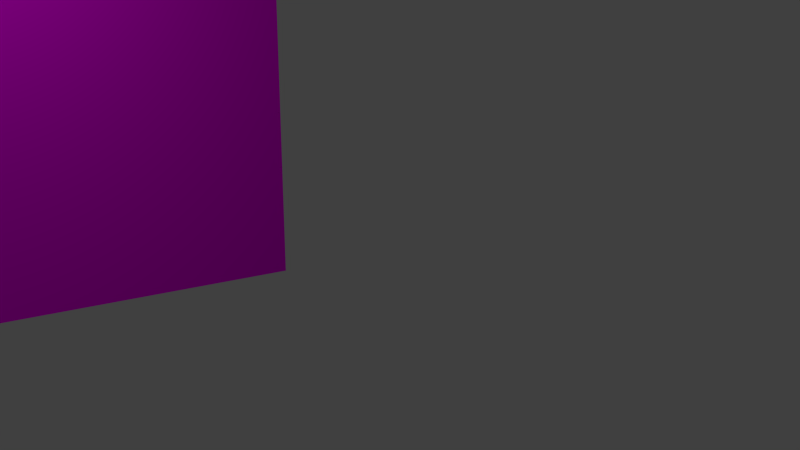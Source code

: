 # Source: SK_Shot-Grundbau.blend  (saved by Blender 2.76.0; exported with 4.5.12 LTS)
import bpy
from mathutils import Matrix  # noqa: F401  (used for matrix-valued properties, if any)

bpy.ops.wm.read_factory_settings(use_empty=True)
scene = bpy.context.scene
scene.name = 'Scene'

# ---- collections
col_collection_1 = bpy.data.collections.new('Collection 1'); scene.collection.children.link(col_collection_1)
col_collection_2 = bpy.data.collections.new('Collection 2'); scene.collection.children.link(col_collection_2)
col_waende_001 = bpy.data.collections.new('Waende.001')  # instanced only; not linked into the scene
col_hundek_rbchen = bpy.data.collections.new('Hundekörbchen')  # instanced only; not linked into the scene
col_sofa = bpy.data.collections.new('Sofa')  # instanced only; not linked into the scene
col_tisch_mit_geb_ck_und_milch = bpy.data.collections.new('Tisch mit Gebäck und Milch')  # instanced only; not linked into the scene
col_boden = bpy.data.collections.new('Boden')  # instanced only; not linked into the scene
col_kamin_mit_feuer = bpy.data.collections.new('Kamin mit Feuer')  # instanced only; not linked into the scene
col_tannenliane = bpy.data.collections.new('Tannenliane')  # instanced only; not linked into the scene
col_decke_mit_licht = bpy.data.collections.new('Decke mit Licht')  # instanced only; not linked into the scene

# ---- images (referenced by path relative to the original .blend; pixels are not part of the script)
import os
ASSET_DIR = os.environ.get("B2B_ASSET_DIR", "")  # directory of the original .blend (textures are referenced by path, not embedded)
HERE = os.path.dirname(os.path.abspath(__file__))  # packed textures are extracted next to this script under _unpacked/

def load_image(name, relpath, width, height, colorspace="sRGB"):
    """Load a texture the original file referenced (path relative to the .blend, or extracted next to this script)."""
    p = next((c for c in (os.path.join(HERE, relpath), os.path.join(ASSET_DIR, relpath)) if relpath and os.path.exists(c)), "")
    if p:
        img = bpy.data.images.load(p, check_existing=True)
        img.name = name
    else:  # same state as the original file: an image datablock whose file is absent (Cycles renders it pink)
        img = bpy.data.images.new(name, width, height)
        img.source = "FILE"
        img.filepath = "//" + (relpath or name)
    img.colorspace_settings.name = colorspace
    return img
img_reichenbachtal_jpg = load_image('reichenbachtal.jpg', 'reichenbachtal.jpg', 1024, 1024, 'sRGB')

# ---- materials (node trees are filled in below, after node groups)
mat_world = bpy.data.materials.new('World')
mat_world.alpha_threshold = 0.0
mat_world.roughness = 0.5

# ---- material node trees
mat_world.use_nodes = True; mat_world.node_tree.nodes.clear()
_N = mat_world.node_tree.nodes; _L = mat_world.node_tree.links
n0 = _N.new('ShaderNodeOutputMaterial'); n0.name = 'Material Output'; n0.location = (300, 300)
n1 = _N.new('ShaderNodeBsdfDiffuse'); n1.name = 'Diffuse BSDF'; n1.location = (10, 300)
n2 = _N.new('ShaderNodeTexImage'); n2.name = 'Image Texture'; n2.location = (-180, 300)
n2.width = 140
n2.image = img_reichenbachtal_jpg
_L.new(n1.outputs[0], n0.inputs[0])
_L.new(n2.outputs[0], n1.inputs[0])
n0.is_active_output = True

# ---- world
world_world = bpy.data.worlds.new('World'); scene.world = world_world
world_world.color = (0.05088, 0.05088, 0.05088)
world_world.use_sun_shadow = False
world_world.sun_shadow_jitter_overblur = 0.0
world_world.cycles.sampling_method = 'MANUAL'
world_world.cycles.sample_map_resolution = 256

# ---- cameras
cam_camera = bpy.data.cameras.new('Camera')
cam_camera.clip_end = 100.0
cam_camera.lens = 35.0
cam_camera.sensor_width = 32.0
cam_camera.sensor_height = 18.0
cam_camera.ortho_scale = 7.314
cam_camera.dof.focus_distance = 0.0

# ---- lights
light_area = bpy.data.lights.new('Area', 'AREA')
light_area.transmission_factor = 0.0
light_area.energy = 314.2
light_area.shadow_buffer_clip_start = 0.5
light_area.shadow_soft_size = 0.1
light_area.shadow_maximum_resolution = 0.006
light_area.use_absolute_resolution = True
light_area.size = 0.1
light_area.size_y = 0.1
light_area.cycles.use_multiple_importance_sampling = False

# ---- meshes
me_plane = bpy.data.meshes.new('Plane')
me_plane.from_pydata([(-1.0, -1.0, 0.0), (1.0, -1.0, 0.0), (-1.0, 1.0, 0.0), (1.0, 1.0, 0.0)], [], [(0, 1, 3, 2)])
_uv = me_plane.uv_layers.new(name='UVMap')
_uv.uv.foreach_set('vector', [0.4233, 0.9999, 0.4233, 6.071e-05, 0.7921, 6.08e-05, 0.7921, 0.9999])
me_plane.materials.append(mat_world)
me_plane.use_remesh_preserve_volume = False
me_plane.use_remesh_preserve_attributes = False
me_plane.use_mirror_vertex_groups = False
me_plane.update()

# ---- objects
ob_waende_001 = bpy.data.objects.new('Waende.001', None)
ob_hundek_rbchen = bpy.data.objects.new('Hundekörbchen', None)
ob_area = bpy.data.objects.new('Area', light_area)
ob_world = bpy.data.objects.new('World', me_plane)
ob_sofa = bpy.data.objects.new('Sofa', None)
ob_tisch_mit_geb_ck_und_milch = bpy.data.objects.new('Tisch mit Gebäck und Milch', None)
ob_boden = bpy.data.objects.new('Boden', None)
ob_camera = bpy.data.objects.new('Camera', cam_camera)
ob_sphere = bpy.data.objects.new('Sphere', None)
ob_kamin_mit_feuer = bpy.data.objects.new('Kamin mit Feuer', None)
ob_tannenliane_002 = bpy.data.objects.new('Tannenliane.002', None)
ob_tannenliane_001 = bpy.data.objects.new('Tannenliane.001', None)
ob_tannenliane = bpy.data.objects.new('Tannenliane', None)
ob_decke_mit_licht = bpy.data.objects.new('Decke mit Licht', None)

# ---- transforms, parenting, visibility, modifiers, constraints
ob_waende_001.location = (0.0, 0.0, 0.0)
ob_waende_001.empty_image_offset = (0.0, 0.0)
ob_waende_001.show_instancer_for_render = False
ob_waende_001.instance_type = 'COLLECTION'
ob_waende_001.lineart.crease_threshold = 0.0
ob_hundek_rbchen.location = (3.855, 2.76, -8.941e-08)
ob_hundek_rbchen.rotation_euler = (0.0, -0.0, -1.028)
ob_hundek_rbchen.empty_image_offset = (0.0, 0.0)
ob_hundek_rbchen.show_instancer_for_render = False
ob_hundek_rbchen.instance_type = 'COLLECTION'
ob_hundek_rbchen.lineart.crease_threshold = 0.0
ob_area.location = (-13.48, 0.0, 16.26)
ob_area.rotation_euler = (0.0, 0.7244, 0.0)
ob_area.lineart.crease_threshold = 0.0
ob_world.location = (-22.93, 0.0, 6.312)
ob_world.rotation_euler = (-0.0, 1.571, 0.0)
ob_world.scale = (9.319, 12.9, 12.9)
ob_world.lineart.crease_threshold = 0.0
ob_sofa.location = (0.4535, -3.913, 0.0)
ob_sofa.scale = (1.175, 1.0, 1.0)
ob_sofa.empty_image_offset = (0.0, 0.0)
ob_sofa.show_instancer_for_render = False
ob_sofa.instance_type = 'COLLECTION'
ob_sofa.lineart.crease_threshold = 0.0
ob_tisch_mit_geb_ck_und_milch.location = (0.7174, 0.0, 0.0)
ob_tisch_mit_geb_ck_und_milch.rotation_euler = (0.0, -0.0, -1.571)
ob_tisch_mit_geb_ck_und_milch.scale = (1.124, 1.124, 1.011)
ob_tisch_mit_geb_ck_und_milch.empty_image_offset = (0.0, 0.0)
ob_tisch_mit_geb_ck_und_milch.show_instancer_for_render = False
ob_tisch_mit_geb_ck_und_milch.instance_type = 'COLLECTION'
ob_tisch_mit_geb_ck_und_milch.lineart.crease_threshold = 0.0
ob_boden.location = (3.3, 0.0, 0.0)
ob_boden.scale = (0.8895, 0.8895, 0.8895)
ob_boden.empty_image_offset = (0.0, 0.0)
ob_boden.show_instancer_for_render = False
ob_boden.instance_type = 'COLLECTION'
ob_boden.lineart.crease_threshold = 0.0
ob_camera.location = (7.481, -6.508, 5.344)
ob_camera.rotation_euler = (1.392, 0.01082, 0.8673)
ob_camera.lock_rotations_4d = False
ob_camera.empty_display_type = 'ARROWS'
ob_camera.color = (0.0, 0.0, 0.0, 0.0)
ob_camera.hide_viewport = True
ob_camera.display_type = 'WIRE'
ob_camera.lineart.crease_threshold = 0.0
ob_sphere.location = (0.0, 0.0, 0.0)
ob_kamin_mit_feuer.location = (0.5391, 7.905, -0.06871)
ob_kamin_mit_feuer.rotation_euler = (0.0, -0.0, -1.571)
ob_kamin_mit_feuer.empty_image_offset = (0.0, 0.0)
ob_kamin_mit_feuer.show_instancer_for_render = False
ob_kamin_mit_feuer.instance_type = 'COLLECTION'
ob_kamin_mit_feuer.lineart.crease_threshold = 0.0
ob_tannenliane_002.location = (2.81, 7.676, 3.387)
ob_tannenliane_002.rotation_euler = (0.0, -0.0, 3.142)
ob_tannenliane_002.scale = (0.5446, 0.3078, 0.5446)
ob_tannenliane_002.empty_image_offset = (0.0, 0.0)
ob_tannenliane_002.hide_viewport = True
ob_tannenliane_002.show_instancer_for_render = False
ob_tannenliane_002.instance_type = 'COLLECTION'
ob_tannenliane_002.lineart.crease_threshold = 0.0
ob_tannenliane_001.location = (-1.924, 7.676, 3.387)
ob_tannenliane_001.rotation_euler = (0.0, -0.0, 3.142)
ob_tannenliane_001.scale = (0.5446, 0.3078, 0.5446)
ob_tannenliane_001.empty_image_offset = (0.0, 0.0)
ob_tannenliane_001.hide_viewport = True
ob_tannenliane_001.show_instancer_for_render = False
ob_tannenliane_001.instance_type = 'COLLECTION'
ob_tannenliane_001.lineart.crease_threshold = 0.0
ob_tannenliane.location = (0.5014, 6.362, 3.387)
ob_tannenliane.rotation_euler = (0.0, -0.0, 1.571)
ob_tannenliane.scale = (0.5446, 0.5446, 0.5446)
ob_tannenliane.empty_image_offset = (0.0, 0.0)
ob_tannenliane.hide_viewport = True
ob_tannenliane.show_instancer_for_render = False
ob_tannenliane.instance_type = 'COLLECTION'
ob_tannenliane.lineart.crease_threshold = 0.0
ob_decke_mit_licht.location = (6.603, 0.0, 0.0)
ob_decke_mit_licht.rotation_euler = (0.0, -0.0, 1.571)
ob_decke_mit_licht.scale = (1.179, 1.179, 1.179)
ob_decke_mit_licht.empty_image_offset = (0.0, 0.0)
ob_decke_mit_licht.hide_viewport = True
ob_decke_mit_licht.show_instancer_for_render = False
ob_decke_mit_licht.instance_type = 'COLLECTION'
ob_decke_mit_licht.lineart.crease_threshold = 0.0
ob_waende_001.instance_collection = col_waende_001
ob_hundek_rbchen.instance_collection = col_hundek_rbchen
ob_sofa.instance_collection = col_sofa
ob_tisch_mit_geb_ck_und_milch.instance_collection = col_tisch_mit_geb_ck_und_milch
ob_boden.instance_collection = col_boden
ob_kamin_mit_feuer.instance_collection = col_kamin_mit_feuer
ob_tannenliane_002.instance_collection = col_tannenliane
ob_tannenliane_001.instance_collection = col_tannenliane
ob_tannenliane.instance_collection = col_tannenliane
ob_decke_mit_licht.instance_collection = col_decke_mit_licht

# ---- collection membership
col_collection_1.objects.link(ob_waende_001)
col_collection_1.objects.link(ob_hundek_rbchen)
col_collection_1.objects.link(ob_area)
col_collection_1.objects.link(ob_world)
col_collection_1.objects.link(ob_sofa)
col_collection_1.objects.link(ob_tisch_mit_geb_ck_und_milch)
col_collection_1.objects.link(ob_boden)
col_collection_1.objects.link(ob_camera)
col_collection_1.objects.link(ob_sphere)
col_collection_1.objects.link(ob_kamin_mit_feuer)
col_collection_1.objects.link(ob_tannenliane_002)
col_collection_1.objects.link(ob_tannenliane_001)
col_collection_1.objects.link(ob_tannenliane)
col_collection_2.objects.link(ob_waende_001)
col_collection_2.objects.link(ob_decke_mit_licht)
col_collection_2.objects.link(ob_tannenliane_002)
col_collection_2.objects.link(ob_tannenliane_001)
col_collection_2.objects.link(ob_tannenliane)

# ---- scene / render settings (as saved in the file)
scene.camera = ob_camera
scene.frame_start = 1; scene.frame_end = 250; scene.frame_set(1)
scene.render.engine = 'CYCLES'
scene.render.resolution_percentage = 50
scene.render.dither_intensity = 0.0
scene.cycles.use_denoising = False
scene.cycles.samples = 10
scene.cycles.sampling_pattern = 'TABULATED_SOBOL'
scene.cycles.light_sampling_threshold = 0.0
scene.cycles.use_adaptive_sampling = False
scene.cycles.use_light_tree = False
scene.cycles.blur_glossy = 0.0
scene.cycles.pixel_filter_type = 'GAUSSIAN'
scene.cycles.sample_clamp_indirect = 0.0
scene.view_settings.view_transform = 'Standard'
bpy.context.view_layer.update()

